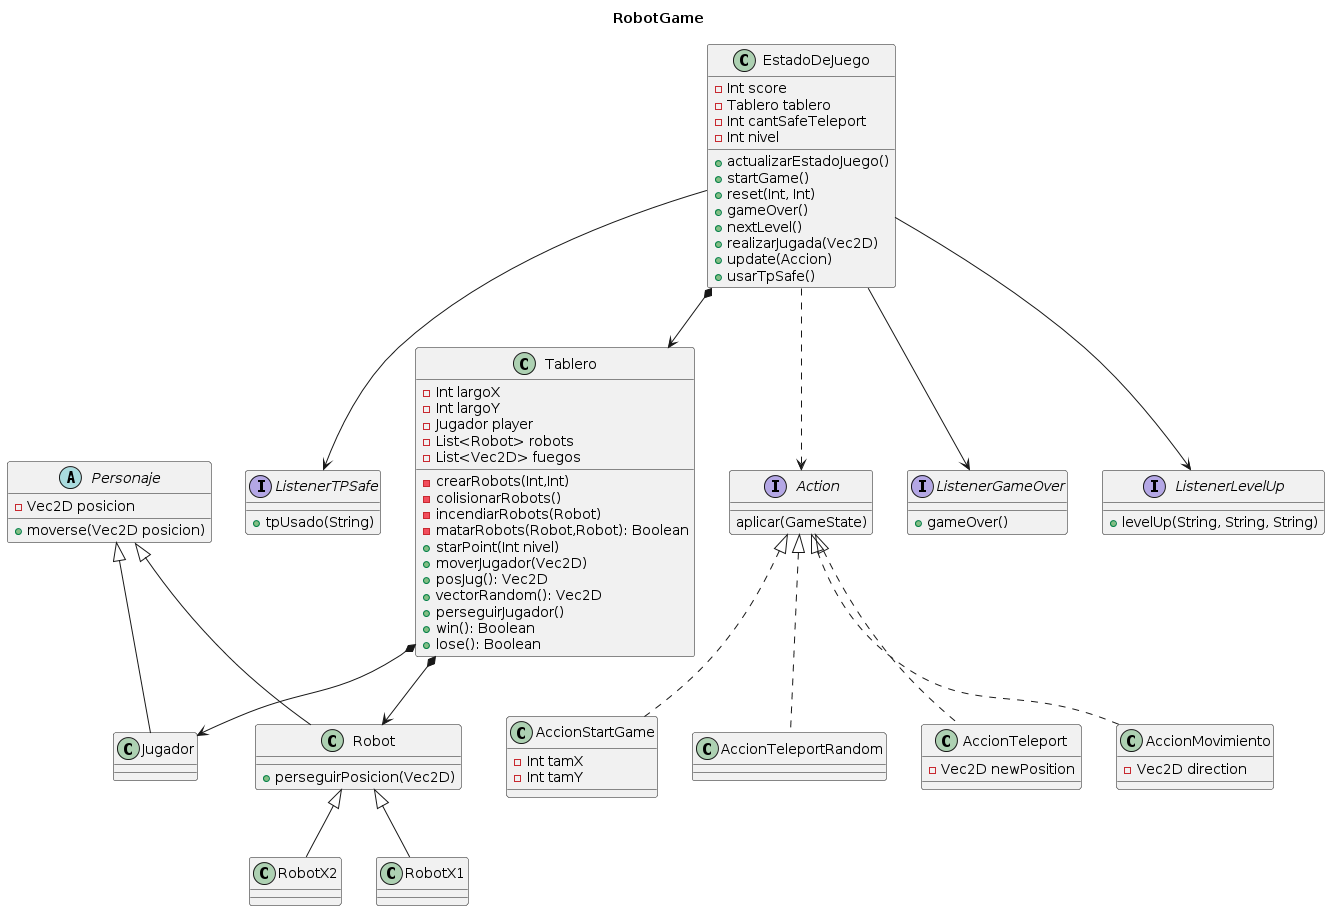

The diagram above was rendered by PlantUML. Its source (embedded in the PNG):
@startuml
title RobotGame


abstract Personaje{
- Vec2D posicion
+ moverse(Vec2D posicion)
}


class Jugador

class Robot{
+ perseguirPosicion(Vec2D)
}

Personaje <|-- Jugador
Personaje <|-- Robot


class RobotX2
class RobotX1

Robot <|-- RobotX1
Robot <|-- RobotX2


class Tablero{
- Int largoX
- Int largoY
- Jugador player
- List<Robot> robots
- List<Vec2D> fuegos

- crearRobots(Int,Int)
- colisionarRobots()
- incendiarRobots(Robot)
- matarRobots(Robot,Robot): Boolean
+ starPoint(Int nivel)
+ moverJugador(Vec2D)
+ posJug(): Vec2D
+ vectorRandom(): Vec2D
+ perseguirJugador()
+ win(): Boolean
+ lose(): Boolean

}

Tablero*-->Robot
Tablero*-->Jugador

EstadoDeJuego *--> Tablero

class EstadoDeJuego{
- Int score
- Tablero tablero
- Int cantSafeTeleport
- Int nivel
+ actualizarEstadoJuego()
+ startGame()
+ reset(Int, Int)
+ gameOver()
+ nextLevel()
+ realizarJugada(Vec2D)
+ update(Accion)
+ usarTpSafe()
}

EstadoDeJuego-->ListenerGameOver
EstadoDeJuego-->ListenerLevelUp
EstadoDeJuego-->ListenerTPSafe
EstadoDeJuego..>Action

interface ListenerGameOver{
+ gameOver()
}

interface ListenerLevelUp{
+ levelUp(String, String, String)
}

interface ListenerTPSafe{
+ tpUsado(String)
}

interface Action{
aplicar(GameState)
}


class AccionTeleport{
- Vec2D newPosition

}
class AccionMovimiento{
- Vec2D direction
}

class AccionStartGame{
- Int tamX
- Int tamY
}

class AccionTeleportRandom{
}

Action <|..AccionStartGame
Action<|.. AccionTeleportRandom
Action<|..AccionTeleport
Action<|..AccionMovimiento
@enduml